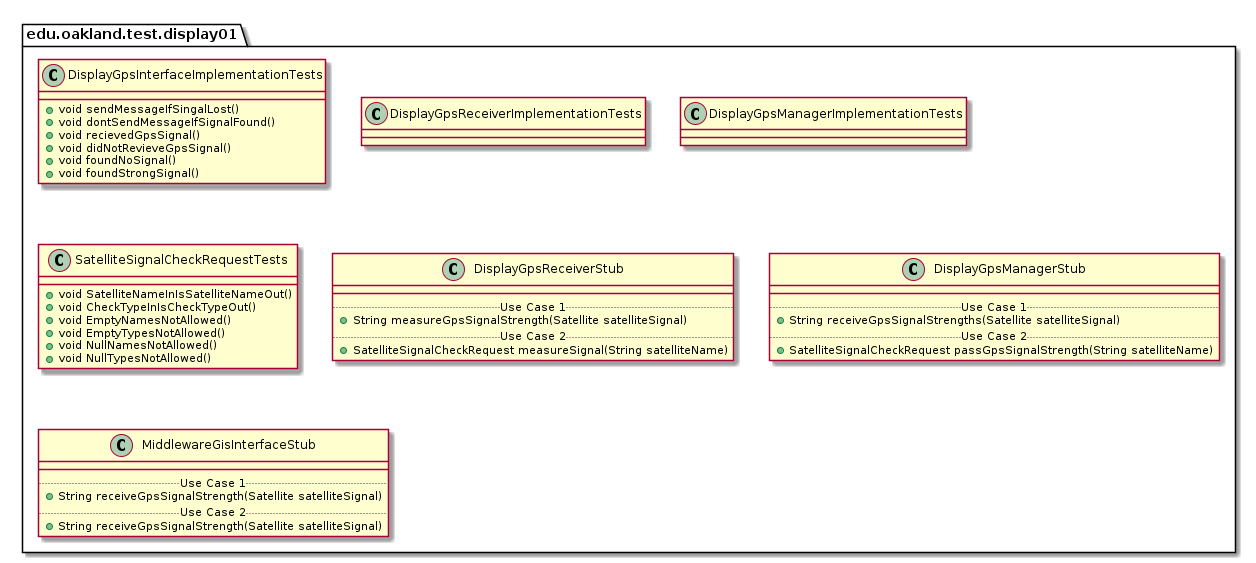

The diagram above was rendered by PlantUML. Its source (embedded in the PNG):
@startuml Display01TestPackage

package edu.oakland.test.display01 {
    
}


package edu.oakland.test.display01 {
    class DisplayGpsInterfaceImplementationTests {
      + void sendMessageIfSingalLost()
      + void dontSendMessageIfSignalFound()
      + void recievedGpsSignal()
      + void didNotRevieveGpsSignal()
      + void foundNoSignal()
      + void foundStrongSignal()
    }
}


package edu.oakland.test.display01 {
    class DisplayGpsReceiverImplementationTests {

    }
}


package edu.oakland.test.display01 {
    class DisplayGpsManagerImplementationTests {

    }
}


package edu.oakland.test.display01 {
  class SatelliteSignalCheckRequestTests {
    + void SatelliteNameInIsSatelliteNameOut()
    + void CheckTypeInIsCheckTypeOut()
    + void EmptyNamesNotAllowed()
    + void EmptyTypesNotAllowed()
    + void NullNamesNotAllowed()
    + void NullTypesNotAllowed()
  }
}


package edu.oakland.test.display01 {
    class DisplayGpsReceiverStub {
        __
        .. Use Case 1 ..
        + String measureGpsSignalStrength(Satellite satelliteSignal)
        .. Use Case 2 ..
        + SatelliteSignalCheckRequest measureSignal(String satelliteName)
    }
}


package edu.oakland.test.display01 {
    class DisplayGpsManagerStub {
        __
        .. Use Case 1 ..
        + String receiveGpsSignalStrengths(Satellite satelliteSignal)
        .. Use Case 2 ..
        + SatelliteSignalCheckRequest passGpsSignalStrength(String satelliteName)
    }
}


package edu.oakland.test.display01 {
    class MiddlewareGisInterfaceStub {
        __
        .. Use Case 1 ..
        + String receiveGpsSignalStrength(Satellite satelliteSignal)
        .. Use Case 2 ..
        + String receiveGpsSignalStrength(Satellite satelliteSignal)
    }
}


@enduml